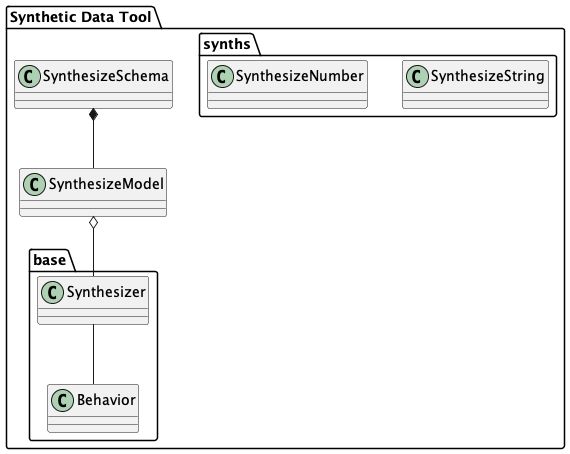

The diagram above was rendered by PlantUML. Its source (embedded in the PNG):
@startuml
package "Synthetic Data Tool" {
    package "synths" {
        class SynthesizeString
        class SynthesizeNumber
    }
    package "base" {
        class Synthesizer
        class Behavior

        Synthesizer -- Behavior
    }
    class SynthesizeModel
    class SynthesizeSchema

    SynthesizeSchema *-- SynthesizeModel
    SynthesizeModel o-- Synthesizer
}
@enduml